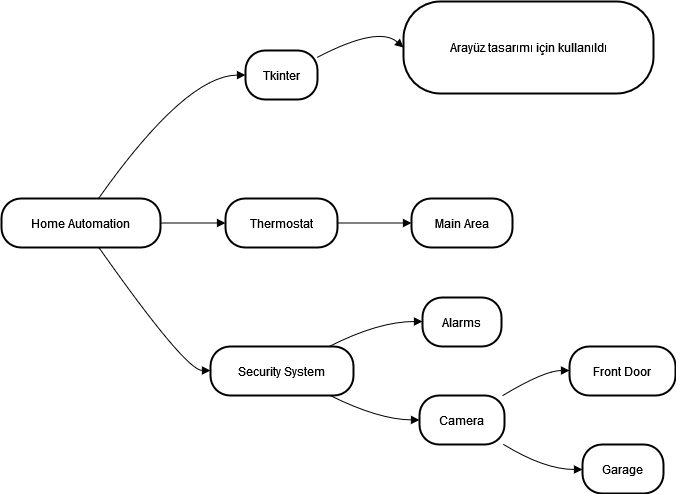

The diagram above was exported from draw.io. Its source (the exported page's mxGraphModel, read from the mxfile embedded in the PNG):
<mxGraphModel dx="1450" dy="612" grid="1" gridSize="10" guides="1" tooltips="1" connect="1" arrows="1" fold="1" page="1" pageScale="1" pageWidth="827" pageHeight="1169" math="0" shadow="0">
  <root>
    <mxCell id="0" />
    <mxCell id="1" parent="0" />
    <mxCell id="2" value="Home Automation" style="rounded=1;arcSize=40;strokeWidth=2" parent="1" vertex="1">
      <mxGeometry x="8" y="205" width="159" height="49" as="geometry" />
    </mxCell>
    <mxCell id="3" value="Tkinter" style="rounded=1;arcSize=40;strokeWidth=2" parent="1" vertex="1">
      <mxGeometry x="252" y="57" width="72" height="49" as="geometry" />
    </mxCell>
    <mxCell id="4" value="Thermostat" style="rounded=1;arcSize=40;strokeWidth=2" parent="1" vertex="1">
      <mxGeometry x="232" y="205" width="112" height="49" as="geometry" />
    </mxCell>
    <mxCell id="5" value="Security System" style="rounded=1;arcSize=40;strokeWidth=2" parent="1" vertex="1">
      <mxGeometry x="217" y="353" width="143" height="49" as="geometry" />
    </mxCell>
    <mxCell id="6" value="Arayüz tasarımı için kullanıldı" style="rounded=1;arcSize=40;strokeWidth=2" parent="1" vertex="1">
      <mxGeometry x="410" y="8" width="250" height="92" as="geometry" />
    </mxCell>
    <mxCell id="8" value="Main Area" style="rounded=1;arcSize=40;strokeWidth=2" parent="1" vertex="1">
      <mxGeometry x="418" y="205" width="101" height="49" as="geometry" />
    </mxCell>
    <mxCell id="9" value="Alarms" style="rounded=1;arcSize=40;strokeWidth=2" parent="1" vertex="1">
      <mxGeometry x="429" y="304" width="79" height="49" as="geometry" />
    </mxCell>
    <mxCell id="10" value="Camera" style="rounded=1;arcSize=40;strokeWidth=2" parent="1" vertex="1">
      <mxGeometry x="426" y="402" width="85" height="49" as="geometry" />
    </mxCell>
    <mxCell id="11" value="Front Door" style="rounded=1;arcSize=40;strokeWidth=2" parent="1" vertex="1">
      <mxGeometry x="576" y="353" width="106" height="49" as="geometry" />
    </mxCell>
    <mxCell id="12" value="Garage" style="rounded=1;arcSize=40;strokeWidth=2" parent="1" vertex="1">
      <mxGeometry x="589" y="451" width="81" height="49" as="geometry" />
    </mxCell>
    <mxCell id="13" value="" style="curved=1;startArrow=none;endArrow=block;exitX=0.61;exitY=0;entryX=0.01;entryY=0.5;" parent="1" source="2" target="3" edge="1">
      <mxGeometry relative="1" as="geometry">
        <Array as="points">
          <mxPoint x="192" y="82" />
        </Array>
      </mxGeometry>
    </mxCell>
    <mxCell id="14" value="" style="curved=1;startArrow=none;endArrow=block;exitX=1;exitY=0.5;entryX=0;entryY=0.5;" parent="1" source="2" target="4" edge="1">
      <mxGeometry relative="1" as="geometry">
        <Array as="points" />
      </mxGeometry>
    </mxCell>
    <mxCell id="15" value="" style="curved=1;startArrow=none;endArrow=block;exitX=0.61;exitY=0.99;entryX=0;entryY=0.49;" parent="1" source="2" target="5" edge="1">
      <mxGeometry relative="1" as="geometry">
        <Array as="points">
          <mxPoint x="192" y="377" />
        </Array>
      </mxGeometry>
    </mxCell>
    <mxCell id="16" value="" style="curved=1;startArrow=none;endArrow=block;exitX=1.01;exitY=0.13;entryX=0;entryY=0.5;" parent="1" source="3" target="6" edge="1">
      <mxGeometry relative="1" as="geometry">
        <Array as="points">
          <mxPoint x="385" y="32" />
        </Array>
      </mxGeometry>
    </mxCell>
    <mxCell id="18" value="" style="curved=1;startArrow=none;endArrow=block;exitX=1.01;exitY=0.5;entryX=0;entryY=0.5;" parent="1" source="4" target="8" edge="1">
      <mxGeometry relative="1" as="geometry">
        <Array as="points" />
      </mxGeometry>
    </mxCell>
    <mxCell id="19" value="" style="curved=1;startArrow=none;endArrow=block;exitX=0.83;exitY=0;entryX=0;entryY=0.49;" parent="1" source="5" target="9" edge="1">
      <mxGeometry relative="1" as="geometry">
        <Array as="points">
          <mxPoint x="385" y="328" />
        </Array>
      </mxGeometry>
    </mxCell>
    <mxCell id="20" value="" style="curved=1;startArrow=none;endArrow=block;exitX=0.83;exitY=0.99;entryX=0;entryY=0.5;" parent="1" source="5" target="10" edge="1">
      <mxGeometry relative="1" as="geometry">
        <Array as="points">
          <mxPoint x="385" y="426" />
        </Array>
      </mxGeometry>
    </mxCell>
    <mxCell id="21" value="" style="curved=1;startArrow=none;endArrow=block;exitX=0.98;exitY=0;entryX=0;entryY=0.49;" parent="1" source="10" target="11" edge="1">
      <mxGeometry relative="1" as="geometry">
        <Array as="points">
          <mxPoint x="551" y="377" />
        </Array>
      </mxGeometry>
    </mxCell>
    <mxCell id="22" value="" style="curved=1;startArrow=none;endArrow=block;exitX=0.98;exitY=0.99;entryX=0;entryY=0.51;" parent="1" source="10" target="12" edge="1">
      <mxGeometry relative="1" as="geometry">
        <Array as="points">
          <mxPoint x="551" y="476" />
        </Array>
      </mxGeometry>
    </mxCell>
  </root>
</mxGraphModel>